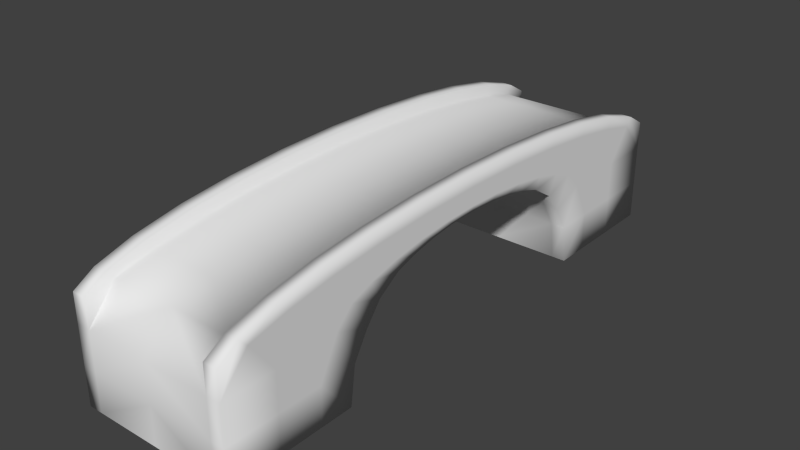 # Source: hotf-bridge.blend  (saved by Blender 2.76.0; exported with 4.5.12 LTS)
import bpy
from mathutils import Matrix  # noqa: F401  (used for matrix-valued properties, if any)

bpy.ops.wm.read_factory_settings(use_empty=True)
scene = bpy.context.scene
scene.name = 'Scene'

# ---- collections
col_collection_1 = bpy.data.collections.new('Collection 1'); scene.collection.children.link(col_collection_1)

# ---- materials (node trees are filled in below, after node groups)
mat_material_001 = bpy.data.materials.new('Material.001')
mat_material_001.alpha_threshold = 0.0
mat_material_001.use_transparent_shadow = False
mat_material_001.roughness = 0.5

# ---- material node trees

# ---- world
world_world = bpy.data.worlds.new('World'); scene.world = world_world
world_world.color = (0.05088, 0.05088, 0.05088)
world_world.use_sun_shadow = False
world_world.sun_shadow_jitter_overblur = 0.0
world_world.cycles.sampling_method = 'MANUAL'
world_world.cycles.sample_map_resolution = 256

# ---- meshes
me_circle_004 = bpy.data.meshes.new('Circle.004')
me_circle_004.from_pydata([(11.67, 1.83, 5.398), (14.85, 1.323, 5.398), (17.46, 0.7063, 5.398), (19.4, -1.506, 5.398), (8.037, 2.206, 5.398), (4.097, 2.438, 5.398), (5.194, 0.3869, 5.398), (6.61, -0.06458, 5.398), (8.119, -1.06, 5.398), (9.19, -2.435, 5.398), (3.577, 0.7223, 5.398), (1.824, 0.9289, 5.398), (19.4, -1.506, 4.457), (17.46, 0.7063, 4.457), (14.85, 1.323, 4.457), (11.67, 1.83, 4.457), (8.037, 2.206, 4.457), (4.097, 2.438, 4.457), (9.19, -2.435, 4.457), (8.119, -1.06, 4.457), (6.61, -0.06458, 4.457), (5.194, 0.3869, 4.457), (3.577, 0.7223, 4.457), (1.824, 0.9289, 4.457), (4.307, 3.281, 5.398), (8.453, 3.016, 5.398), (12.03, 2.621, 5.398), (15.42, 2.01, 5.398), (17.98, 1.252, 5.398), (19.4, 0.4105, 5.398), (19.4, 0.4105, 4.457), (17.98, 1.252, 4.457), (15.42, 2.01, 4.457), (12.03, 2.621, 4.457), (8.453, 3.016, 4.457), (4.307, 3.281, 4.457), (15.79, -1.506, 5.398), (14.21, 0.1549, 5.398), (3.335, 1.808, 5.398), (6.542, 1.587, 5.398), (9.497, 1.227, 5.398), (12.09, 0.744, 5.398), (19.4, -6.71, 5.398), (10.53, -6.71, 5.398), (19.4, -6.71, 4.457), (10.53, -6.71, 4.457), (15.79, -6.71, 5.398), (15.79, -6.71, 4.457), (11.47, -1.506, 5.398), (2.423, 1.239, 5.398), (4.752, 1.027, 5.398), (6.899, 0.6834, 5.398), (8.781, 0.2207, 5.398), (10.33, -0.3432, 5.398), (12.78, -6.71, 5.398), (12.78, -6.71, 4.457), (15.79, -4.108, 5.398), (10.18, -4.108, 5.398), (19.4, -4.108, 4.457), (19.4, -4.108, 5.398), (10.18, -4.108, 4.457), (12.78, -4.108, 5.398), (-11.67, 1.83, 5.398), (-14.85, 1.323, 5.398), (-17.46, 0.7063, 5.398), (-19.4, -1.506, 5.398), (0.0, 2.516, 5.398), (-8.037, 2.206, 5.398), (-4.097, 2.438, 5.398), (-5.194, 0.3869, 5.398), (-6.61, -0.06458, 5.398), (-8.119, -1.06, 5.398), (-9.19, -2.435, 5.398), (0.0, 0.9987, 5.398), (-3.577, 0.7223, 5.398), (-1.824, 0.9289, 5.398), (-19.4, -1.506, 4.457), (-17.46, 0.7063, 4.457), (-14.85, 1.323, 4.457), (-11.67, 1.83, 4.457), (-8.037, 2.206, 4.457), (0.0, 2.516, 4.457), (-4.097, 2.438, 4.457), (-9.19, -2.435, 4.457), (-8.119, -1.06, 4.457), (-6.61, -0.06458, 4.457), (-5.194, 0.3869, 4.457), (-3.577, 0.7223, 4.457), (0.0, 0.9987, 4.457), (-1.824, 0.9289, 4.457), (0.0, 3.372, 5.398), (-4.307, 3.281, 5.398), (-8.453, 3.016, 5.398), (-12.03, 2.621, 5.398), (-15.42, 2.01, 5.398), (-17.98, 1.252, 5.398), (-19.4, 0.4105, 5.398), (0.0, 3.372, 4.457), (-19.4, 0.4105, 4.457), (-17.98, 1.252, 4.457), (-15.42, 2.01, 4.457), (-12.03, 2.621, 4.457), (-8.453, 3.016, 4.457), (-4.307, 3.281, 4.457), (-15.79, -1.506, 5.398), (-14.21, 0.1549, 5.398), (-3.335, 1.808, 5.398), (0.0, 1.883, 5.398), (-6.542, 1.587, 5.398), (-9.497, 1.227, 5.398), (-12.09, 0.744, 5.398), (-19.4, -6.71, 5.398), (-10.53, -6.71, 5.398), (-19.4, -6.71, 4.457), (-10.53, -6.71, 4.457), (-15.79, -6.71, 5.398), (-15.79, -6.71, 4.457), (-11.47, -1.506, 5.398), (-2.423, 1.239, 5.398), (-4.752, 1.027, 5.398), (-6.899, 0.6834, 5.398), (-8.781, 0.2207, 5.398), (-10.33, -0.3432, 5.398), (0.0, 1.31, 5.398), (-12.78, -6.71, 5.398), (-12.78, -6.71, 4.457), (-15.79, -4.108, 5.398), (-10.18, -4.108, 5.398), (-19.4, -4.108, 4.457), (-19.4, -4.108, 5.398), (-10.18, -4.108, 4.457), (-12.78, -4.108, 5.398), (11.67, 1.83, -5.398), (14.85, 1.323, -5.398), (17.46, 0.7063, -5.398), (19.4, -1.506, -5.398), (19.4, -1.506, 0.0), (17.46, 0.7063, 0.0), (14.85, 1.323, 0.0), (11.67, 1.83, 0.0), (8.037, 2.206, 0.0), (4.097, 2.438, 0.0), (8.037, 2.206, -5.398), (4.097, 2.438, -5.398), (5.194, 0.3869, -5.398), (6.61, -0.06458, -5.398), (8.119, -1.06, -5.398), (9.19, -2.435, -5.398), (9.19, -2.435, 0.0), (8.119, -1.06, 0.0), (6.61, -0.06458, 0.0), (5.194, 0.3869, 0.0), (3.577, 0.7223, 0.0), (1.824, 0.9289, 0.0), (3.577, 0.7223, -5.398), (1.824, 0.9289, -5.398), (19.4, -1.506, -4.457), (17.46, 0.7063, -4.457), (14.85, 1.323, -4.457), (11.67, 1.83, -4.457), (8.037, 2.206, -4.457), (4.097, 2.438, -4.457), (9.19, -2.435, -4.457), (8.119, -1.06, -4.457), (6.61, -0.06458, -4.457), (5.194, 0.3869, -4.457), (3.577, 0.7223, -4.457), (1.824, 0.9289, -4.457), (4.307, 3.281, -5.398), (8.453, 3.016, -5.398), (12.03, 2.621, -5.398), (15.42, 2.01, -5.398), (17.98, 1.252, -5.398), (19.4, 0.4105, -5.398), (19.4, 0.4105, -4.457), (17.98, 1.252, -4.457), (15.42, 2.01, -4.457), (12.03, 2.621, -4.457), (8.453, 3.016, -4.457), (4.307, 3.281, -4.457), (15.79, -1.506, -5.398), (14.21, 0.1549, -5.398), (3.335, 1.808, -5.398), (6.542, 1.587, -5.398), (9.497, 1.227, -5.398), (12.09, 0.744, -5.398), (19.4, -6.71, -5.398), (19.4, -6.71, 0.0), (10.53, -6.71, -5.398), (10.53, -6.71, 0.0), (19.4, -6.71, -4.457), (10.53, -6.71, -4.457), (15.79, -6.71, -5.398), (15.79, -6.71, -4.457), (11.47, -1.506, -5.398), (2.423, 1.239, -5.398), (4.752, 1.027, -5.398), (6.899, 0.6834, -5.398), (8.781, 0.2207, -5.398), (10.33, -0.3432, -5.398), (12.78, -6.71, -5.398), (12.78, -6.71, -4.457), (15.79, -4.108, -5.398), (10.18, -4.108, -5.398), (19.4, -4.108, 0.0), (19.4, -4.108, -4.457), (19.4, -4.108, -5.398), (10.19, -4.108, 0.0), (10.18, -4.108, -4.457), (12.78, -4.108, -5.398), (0.0, 2.516, 0.0), (-11.67, 1.83, -5.398), (-14.85, 1.323, -5.398), (-17.46, 0.7063, -5.398), (-19.4, -1.506, -5.398), (0.0, 2.516, -5.398), (-19.4, -1.506, 0.0), (-17.46, 0.7063, 0.0), (-14.85, 1.323, 0.0), (-11.67, 1.83, 0.0), (-8.037, 2.206, 0.0), (-4.097, 2.438, 0.0), (-8.037, 2.206, -5.398), (-4.097, 2.438, -5.398), (0.0, 0.9987, 0.0), (-5.194, 0.3869, -5.398), (-6.61, -0.06458, -5.398), (-8.119, -1.06, -5.398), (-9.19, -2.435, -5.398), (0.0, 0.9987, -5.398), (-9.19, -2.435, 0.0), (-8.119, -1.06, 0.0), (-6.61, -0.06458, 0.0), (-5.194, 0.3869, 0.0), (-3.577, 0.7223, 0.0), (-1.824, 0.9289, 0.0), (-3.577, 0.7223, -5.398), (-1.824, 0.9289, -5.398), (-19.4, -1.506, -4.457), (-17.46, 0.7063, -4.457), (-14.85, 1.323, -4.457), (-11.67, 1.83, -4.457), (-8.037, 2.206, -4.457), (0.0, 2.516, -4.457), (-4.097, 2.438, -4.457), (-9.19, -2.435, -4.457), (-8.119, -1.06, -4.457), (-6.61, -0.06458, -4.457), (-5.194, 0.3869, -4.457), (-3.577, 0.7223, -4.457), (0.0, 0.9987, -4.457), (-1.824, 0.9289, -4.457), (0.0, 3.372, -5.398), (-4.307, 3.281, -5.398), (-8.453, 3.016, -5.398), (-12.03, 2.621, -5.398), (-15.42, 2.01, -5.398), (-17.98, 1.252, -5.398), (-19.4, 0.4105, -5.398), (0.0, 3.372, -4.457), (-19.4, 0.4105, -4.457), (-17.98, 1.252, -4.457), (-15.42, 2.01, -4.457), (-12.03, 2.621, -4.457), (-8.453, 3.016, -4.457), (-4.307, 3.281, -4.457), (-15.79, -1.506, -5.398), (-14.21, 0.1549, -5.398), (-3.335, 1.808, -5.398), (0.0, 1.883, -5.398), (-6.542, 1.587, -5.398), (0.0, 1.883, 0.0), (-9.497, 1.227, -5.398), (-12.09, 0.744, -5.398), (-19.4, -6.71, -5.398), (-19.4, -6.71, 0.0), (-10.53, -6.71, -5.398), (-10.53, -6.71, 0.0), (-19.4, -6.71, -4.457), (-10.53, -6.71, -4.457), (-15.79, -6.71, -5.398), (-15.79, -6.71, -4.457), (-11.47, -1.506, -5.398), (-2.423, 1.239, -5.398), (-4.752, 1.027, -5.398), (-6.899, 0.6834, -5.398), (-8.781, 0.2207, -5.398), (-10.33, -0.3432, -5.398), (0.0, 1.31, -5.398), (0.0, 1.31, 0.0), (-12.78, -6.71, -5.398), (-12.78, -6.71, -4.457), (-15.79, -4.108, -5.398), (-10.18, -4.108, -5.398), (-19.4, -4.108, 0.0), (-19.4, -4.108, -4.457), (-19.4, -4.108, -5.398), (-10.19, -4.108, 0.0), (-10.18, -4.108, -4.457), (-12.78, -4.108, -5.398)], [(271, 210), (289, 271), (224, 289)], [(13, 31, 30, 12), (0, 26, 25, 4), (4, 25, 24, 5), (81, 97, 35, 17), (14, 32, 31, 13), (5, 24, 90, 66), (12, 30, 29, 3), (19, 18, 9, 8), (20, 19, 8, 7), (21, 20, 7, 6), (22, 21, 6, 10), (23, 22, 10, 11), (88, 23, 11, 73), (53, 8, 9, 48), (123, 73, 11, 49), (49, 11, 10, 50), (50, 10, 6, 51), (51, 6, 7, 52), (52, 7, 8, 53), (224, 153, 23, 88), (153, 152, 22, 23), (152, 151, 21, 22), (151, 150, 20, 21), (150, 149, 19, 20), (149, 148, 18, 19), (210, 81, 17, 141), (141, 17, 16, 140), (140, 16, 15, 139), (139, 15, 14, 138), (138, 14, 13, 137), (137, 13, 12, 136), (31, 28, 29, 30), (32, 27, 28, 31), (33, 26, 27, 32), (34, 25, 26, 33), (35, 24, 25, 34), (97, 90, 24, 35), (17, 35, 34, 16), (1, 27, 26, 0), (2, 28, 27, 1), (16, 34, 33, 15), (3, 29, 28, 2), (15, 33, 32, 14), (61, 57, 43, 54), (1, 41, 37, 2), (0, 40, 41, 1), (58, 59, 42, 44), (4, 39, 40, 0), (5, 38, 39, 4), (66, 107, 38, 5), (2, 37, 36, 3), (54, 43, 45, 55), (42, 46, 47, 44), (204, 58, 44, 187), (60, 207, 189, 45), (57, 60, 45, 43), (59, 56, 46, 42), (46, 54, 55, 47), (56, 61, 54, 46), (41, 52, 53, 37), (40, 51, 52, 41), (39, 50, 51, 40), (38, 49, 50, 39), (107, 123, 49, 38), (37, 53, 48, 36), (36, 48, 61, 56), (3, 36, 56, 59), (9, 18, 60, 57), (18, 148, 207, 60), (136, 12, 58, 204), (12, 3, 59, 58), (48, 9, 57, 61), (77, 76, 98, 99), (62, 67, 92, 93), (67, 68, 91, 92), (81, 82, 103, 97), (78, 77, 99, 100), (68, 66, 90, 91), (76, 65, 96, 98), (84, 71, 72, 83), (85, 70, 71, 84), (86, 69, 70, 85), (87, 74, 69, 86), (89, 75, 74, 87), (88, 73, 75, 89), (122, 117, 72, 71), (123, 118, 75, 73), (118, 119, 74, 75), (119, 120, 69, 74), (120, 121, 70, 69), (121, 122, 71, 70), (224, 88, 89, 235), (235, 89, 87, 234), (234, 87, 86, 233), (233, 86, 85, 232), (232, 85, 84, 231), (231, 84, 83, 230), (210, 221, 82, 81), (221, 220, 80, 82), (220, 219, 79, 80), (219, 218, 78, 79), (218, 217, 77, 78), (217, 216, 76, 77), (99, 98, 96, 95), (100, 99, 95, 94), (101, 100, 94, 93), (102, 101, 93, 92), (103, 102, 92, 91), (97, 103, 91, 90), (82, 80, 102, 103), (63, 62, 93, 94), (64, 63, 94, 95), (80, 79, 101, 102), (65, 64, 95, 96), (79, 78, 100, 101), (131, 124, 112, 127), (63, 64, 105, 110), (62, 63, 110, 109), (128, 113, 111, 129), (67, 62, 109, 108), (68, 67, 108, 106), (66, 68, 106, 107), (64, 65, 104, 105), (124, 125, 114, 112), (111, 113, 116, 115), (294, 275, 113, 128), (130, 114, 277, 297), (127, 112, 114, 130), (129, 111, 115, 126), (115, 116, 125, 124), (126, 115, 124, 131), (110, 105, 122, 121), (109, 110, 121, 120), (108, 109, 120, 119), (106, 108, 119, 118), (107, 106, 118, 123), (105, 104, 117, 122), (104, 126, 131, 117), (65, 129, 126, 104), (72, 127, 130, 83), (83, 130, 297, 230), (216, 294, 128, 76), (76, 128, 129, 65), (117, 131, 127, 72), (157, 156, 174, 175), (132, 142, 169, 170), (142, 143, 168, 169), (243, 161, 179, 259), (158, 157, 175, 176), (143, 215, 252, 168), (156, 135, 173, 174), (163, 146, 147, 162), (164, 145, 146, 163), (165, 144, 145, 164), (166, 154, 144, 165), (167, 155, 154, 166), (250, 229, 155, 167), (199, 194, 147, 146), (288, 195, 155, 229), (195, 196, 154, 155), (196, 197, 144, 154), (197, 198, 145, 144), (198, 199, 146, 145), (224, 250, 167, 153), (153, 167, 166, 152), (152, 166, 165, 151), (151, 165, 164, 150), (150, 164, 163, 149), (149, 163, 162, 148), (210, 141, 161, 243), (141, 140, 160, 161), (140, 139, 159, 160), (139, 138, 158, 159), (138, 137, 157, 158), (137, 136, 156, 157), (175, 174, 173, 172), (176, 175, 172, 171), (177, 176, 171, 170), (178, 177, 170, 169), (179, 178, 169, 168), (259, 179, 168, 252), (161, 160, 178, 179), (133, 132, 170, 171), (134, 133, 171, 172), (160, 159, 177, 178), (135, 134, 172, 173), (159, 158, 176, 177), (209, 200, 188, 203), (133, 134, 181, 185), (132, 133, 185, 184), (205, 190, 186, 206), (142, 132, 184, 183), (143, 142, 183, 182), (215, 143, 182, 269), (134, 135, 180, 181), (200, 201, 191, 188), (186, 190, 193, 192), (204, 187, 190, 205), (208, 191, 189, 207), (203, 188, 191, 208), (206, 186, 192, 202), (192, 193, 201, 200), (202, 192, 200, 209), (185, 181, 199, 198), (184, 185, 198, 197), (183, 184, 197, 196), (182, 183, 196, 195), (269, 182, 195, 288), (181, 180, 194, 199), (180, 202, 209, 194), (135, 206, 202, 180), (147, 203, 208, 162), (162, 208, 207, 148), (136, 204, 205, 156), (156, 205, 206, 135), (194, 209, 203, 147), (239, 261, 260, 238), (211, 255, 254, 222), (222, 254, 253, 223), (243, 259, 265, 244), (240, 262, 261, 239), (223, 253, 252, 215), (238, 260, 258, 214), (246, 245, 228, 227), (247, 246, 227, 226), (248, 247, 226, 225), (249, 248, 225, 236), (251, 249, 236, 237), (250, 251, 237, 229), (287, 227, 228, 282), (288, 229, 237, 283), (283, 237, 236, 284), (284, 236, 225, 285), (285, 225, 226, 286), (286, 226, 227, 287), (224, 235, 251, 250), (235, 234, 249, 251), (234, 233, 248, 249), (233, 232, 247, 248), (232, 231, 246, 247), (231, 230, 245, 246), (210, 243, 244, 221), (221, 244, 242, 220), (220, 242, 241, 219), (219, 241, 240, 218), (218, 240, 239, 217), (217, 239, 238, 216), (261, 257, 258, 260), (262, 256, 257, 261), (263, 255, 256, 262), (264, 254, 255, 263), (265, 253, 254, 264), (259, 252, 253, 265), (244, 265, 264, 242), (212, 256, 255, 211), (213, 257, 256, 212), (242, 264, 263, 241), (214, 258, 257, 213), (241, 263, 262, 240), (299, 293, 276, 290), (212, 273, 267, 213), (211, 272, 273, 212), (295, 296, 274, 278), (222, 270, 272, 211), (223, 268, 270, 222), (215, 269, 268, 223), (213, 267, 266, 214), (290, 276, 279, 291), (274, 280, 281, 278), (294, 295, 278, 275), (298, 297, 277, 279), (293, 298, 279, 276), (296, 292, 280, 274), (280, 290, 291, 281), (292, 299, 290, 280), (273, 286, 287, 267), (272, 285, 286, 273), (270, 284, 285, 272), (268, 283, 284, 270), (269, 288, 283, 268), (267, 287, 282, 266), (266, 282, 299, 292), (214, 266, 292, 296), (228, 245, 298, 293), (245, 230, 297, 298), (216, 238, 295, 294), (238, 214, 296, 295), (282, 228, 293, 299)])
me_circle_004.polygons.foreach_set('use_smooth', [True] * 288)
_uv = me_circle_004.uv_layers.new(name='UVMap')
_uv.uv.foreach_set('vector', [0.528, 0.9692, 0.5354, 0.9491, 0.5817, 0.9507, 0.6075, 0.9998, 0.3536, 0.897, 0.3608, 0.9219, 0.2542, 0.9215, 0.244, 0.8962, 0.244, 0.8962, 0.2542, 0.9215, 0.1301, 0.9211, 0.125, 0.8955, 0.0006914, 0.9752, 0.0001642, 0.9492, 0.13, 0.9494, 0.1247, 0.975, 0.4496, 0.9733, 0.4612, 0.9499, 0.5354, 0.9491, 0.528, 0.9692, 0.125, 0.8955, 0.1301, 0.9211, 0.0002338, 0.9206, 0.0009016, 0.8946, 0.6108, 0.3162, 0.6675, 0.3162, 0.6675, 0.3441, 0.6108, 0.3441, 0.2445, 0.696, 0.2936, 0.7109, 0.2856, 0.7372, 0.237, 0.7223, 0.1937, 0.6823, 0.2445, 0.696, 0.237, 0.7223, 0.1872, 0.7086, 0.1516, 0.6728, 0.1937, 0.6823, 0.1872, 0.7086, 0.1462, 0.6993, 0.1045, 0.6645, 0.1516, 0.6728, 0.1462, 0.6993, 0.1003, 0.691, 0.05433, 0.6579, 0.1045, 0.6645, 0.1003, 0.691, 0.05114, 0.6843, 0.002915, 0.6526, 0.05433, 0.6579, 0.05114, 0.6843, 0.0001642, 0.6789, 0.315, 0.8039, 0.2539, 0.7727, 0.2916, 0.7375, 0.3539, 0.7753, 0.005765, 0.8042, 0.007214, 0.7951, 0.0608, 0.8016, 0.07685, 0.8134, 0.07685, 0.8134, 0.0608, 0.8016, 0.113, 0.8037, 0.1459, 0.818, 0.1459, 0.818, 0.113, 0.8037, 0.1617, 0.8014, 0.2102, 0.818, 0.2102, 0.818, 0.1617, 0.8014, 0.2052, 0.7948, 0.2673, 0.8132, 0.2673, 0.8132, 0.2052, 0.7948, 0.2539, 0.7727, 0.315, 0.8039, 0.01237, 0.5267, 0.0681, 0.5259, 0.05433, 0.6579, 0.002915, 0.6526, 0.0681, 0.5259, 0.1238, 0.5285, 0.1045, 0.6645, 0.05433, 0.6579, 0.1238, 0.5285, 0.1776, 0.5345, 0.1516, 0.6728, 0.1045, 0.6645, 0.1776, 0.5345, 0.2275, 0.543, 0.1937, 0.6823, 0.1516, 0.6728, 0.2275, 0.543, 0.286, 0.5619, 0.2445, 0.696, 0.1937, 0.6823, 0.286, 0.5619, 0.334, 0.586, 0.2936, 0.7109, 0.2445, 0.696, 0.009164, 0.481, 0.0001643, 0.3449, 0.1253, 0.3364, 0.1351, 0.4733, 0.1351, 0.4733, 0.1253, 0.3364, 0.2466, 0.327, 0.2588, 0.4624, 0.2588, 0.4624, 0.2466, 0.327, 0.3564, 0.3191, 0.3653, 0.4491, 0.3653, 0.4491, 0.3564, 0.3191, 0.4515, 0.3162, 0.4528, 0.4391, 0.4528, 0.4391, 0.4515, 0.3162, 0.5308, 0.3209, 0.518, 0.4347, 0.518, 0.4347, 0.5308, 0.3209, 0.6105, 0.3333, 0.5917, 0.454, 0.5354, 0.9491, 0.536, 0.9237, 0.5816, 0.9223, 0.5817, 0.9507, 0.4612, 0.9499, 0.4614, 0.9225, 0.536, 0.9237, 0.5354, 0.9491, 0.3606, 0.9499, 0.3608, 0.9219, 0.4614, 0.9225, 0.4612, 0.9499, 0.2541, 0.9497, 0.2542, 0.9215, 0.3608, 0.9219, 0.3606, 0.9499, 0.13, 0.9494, 0.1301, 0.9211, 0.2542, 0.9215, 0.2541, 0.9497, 0.0001642, 0.9492, 0.0002338, 0.9206, 0.1301, 0.9211, 0.13, 0.9494, 0.1247, 0.975, 0.13, 0.9494, 0.2541, 0.9497, 0.2437, 0.975, 0.4499, 0.899, 0.4614, 0.9225, 0.3608, 0.9219, 0.3536, 0.897, 0.5286, 0.9037, 0.536, 0.9237, 0.4614, 0.9225, 0.4499, 0.899, 0.2437, 0.975, 0.2541, 0.9497, 0.3606, 0.9499, 0.3533, 0.9748, 0.6075, 0.8739, 0.5816, 0.9223, 0.536, 0.9237, 0.5286, 0.9037, 0.3533, 0.9748, 0.3606, 0.9499, 0.4612, 0.9499, 0.4496, 0.9733, 0.1059, 0.2336, 0.02968, 0.2332, 0.04038, 0.1568, 0.1064, 0.1572, 0.4394, 0.8736, 0.3614, 0.8438, 0.4262, 0.8365, 0.5185, 0.8677, 0.3441, 0.8736, 0.2835, 0.8459, 0.3614, 0.8438, 0.4394, 0.8736, 0.328, 0.2349, 0.3003, 0.2348, 0.3008, 0.1583, 0.3284, 0.1585, 0.2363, 0.8677, 0.1955, 0.8427, 0.2835, 0.8459, 0.3441, 0.8736, 0.1202, 0.8562, 0.1008, 0.8342, 0.1955, 0.8427, 0.2363, 0.8677, 0.0001642, 0.8394, 0.003107, 0.8209, 0.1008, 0.8342, 0.1202, 0.8562, 0.5185, 0.8677, 0.4262, 0.8365, 0.4801, 0.7954, 0.5855, 0.8121, 0.6547, 0.0002628, 0.721, 0.0001642, 0.721, 0.02794, 0.6547, 0.02804, 0.4595, 0.0001642, 0.5659, 0.0002664, 0.5659, 0.02804, 0.4595, 0.02792, 0.4589, 0.2358, 0.328, 0.2349, 0.3284, 0.1585, 0.4593, 0.1592, 0.8683, 0.199, 0.7362, 0.2394, 0.7214, 0.1594, 0.8475, 0.1261, 0.8948, 0.1911, 0.8683, 0.199, 0.8475, 0.1261, 0.8735, 0.1185, 0.3003, 0.2348, 0.1943, 0.2341, 0.1948, 0.1577, 0.3008, 0.1583, 0.5659, 0.0002664, 0.6547, 0.0002628, 0.6547, 0.02804, 0.5659, 0.02804, 0.1943, 0.2341, 0.1059, 0.2336, 0.1064, 0.1572, 0.1948, 0.1577, 0.3614, 0.8438, 0.2673, 0.8132, 0.315, 0.8039, 0.4262, 0.8365, 0.2835, 0.8459, 0.2102, 0.818, 0.2673, 0.8132, 0.3614, 0.8438, 0.1955, 0.8427, 0.1459, 0.818, 0.2102, 0.818, 0.2835, 0.8459, 0.1008, 0.8342, 0.07685, 0.8134, 0.1459, 0.818, 0.1955, 0.8427, 0.003107, 0.8209, 0.005765, 0.8042, 0.07685, 0.8134, 0.1008, 0.8342, 0.4262, 0.8365, 0.315, 0.8039, 0.3539, 0.7753, 0.4801, 0.7954, 0.1939, 0.3105, 0.06705, 0.3098, 0.1059, 0.2336, 0.1943, 0.2341, 0.2999, 0.3111, 0.1939, 0.3105, 0.1943, 0.2341, 0.3003, 0.2348, 0.912, 0.246, 0.8855, 0.2543, 0.8683, 0.199, 0.8948, 0.1911, 0.8855, 0.2543, 0.7585, 0.2952, 0.7362, 0.2394, 0.8683, 0.199, 0.4584, 0.3121, 0.3275, 0.3113, 0.328, 0.2349, 0.4589, 0.2358, 0.3275, 0.3113, 0.2999, 0.3111, 0.3003, 0.2348, 0.328, 0.2349, 0.06705, 0.3098, 0.0001642, 0.2821, 0.02968, 0.2332, 0.1059, 0.2336, 0.528, 0.9692, 0.6075, 0.9998, 0.5817, 0.9507, 0.5354, 0.9491, 0.3536, 0.897, 0.244, 0.8962, 0.2542, 0.9215, 0.3608, 0.9219, 0.244, 0.8962, 0.125, 0.8955, 0.1301, 0.9211, 0.2542, 0.9215, 0.0006914, 0.9752, 0.1247, 0.975, 0.13, 0.9494, 0.0001642, 0.9492, 0.4496, 0.9733, 0.528, 0.9692, 0.5354, 0.9491, 0.4612, 0.9499, 0.125, 0.8955, 0.0009016, 0.8946, 0.0002338, 0.9206, 0.1301, 0.9211, 0.6108, 0.3162, 0.6108, 0.3441, 0.6675, 0.3441, 0.6675, 0.3162, 0.2445, 0.696, 0.237, 0.7223, 0.2856, 0.7372, 0.2936, 0.7109, 0.1937, 0.6823, 0.1872, 0.7086, 0.237, 0.7223, 0.2445, 0.696, 0.1516, 0.6728, 0.1462, 0.6993, 0.1872, 0.7086, 0.1937, 0.6823, 0.1045, 0.6645, 0.1003, 0.691, 0.1462, 0.6993, 0.1516, 0.6728, 0.05433, 0.6579, 0.05114, 0.6843, 0.1003, 0.691, 0.1045, 0.6645, 0.002915, 0.6526, 0.0001642, 0.6789, 0.05114, 0.6843, 0.05433, 0.6579, 0.315, 0.8039, 0.3539, 0.7753, 0.2916, 0.7375, 0.2539, 0.7727, 0.005765, 0.8042, 0.07685, 0.8134, 0.0608, 0.8016, 0.007214, 0.7951, 0.07685, 0.8134, 0.1459, 0.818, 0.113, 0.8037, 0.0608, 0.8016, 0.1459, 0.818, 0.2102, 0.818, 0.1617, 0.8014, 0.113, 0.8037, 0.2102, 0.818, 0.2673, 0.8132, 0.2052, 0.7948, 0.1617, 0.8014, 0.2673, 0.8132, 0.315, 0.8039, 0.2539, 0.7727, 0.2052, 0.7948, 0.01237, 0.5267, 0.002915, 0.6526, 0.05433, 0.6579, 0.0681, 0.5259, 0.0681, 0.5259, 0.05433, 0.6579, 0.1045, 0.6645, 0.1238, 0.5285, 0.1238, 0.5285, 0.1045, 0.6645, 0.1516, 0.6728, 0.1776, 0.5345, 0.1776, 0.5345, 0.1516, 0.6728, 0.1937, 0.6823, 0.2275, 0.543, 0.2275, 0.543, 0.1937, 0.6823, 0.2445, 0.696, 0.286, 0.5619, 0.286, 0.5619, 0.2445, 0.696, 0.2936, 0.7109, 0.334, 0.586, 0.009164, 0.481, 0.1351, 0.4733, 0.1253, 0.3364, 0.0001643, 0.3449, 0.1351, 0.4733, 0.2588, 0.4624, 0.2466, 0.327, 0.1253, 0.3364, 0.2588, 0.4624, 0.3653, 0.4491, 0.3564, 0.3191, 0.2466, 0.327, 0.3653, 0.4491, 0.4528, 0.4391, 0.4515, 0.3162, 0.3564, 0.3191, 0.4528, 0.4391, 0.518, 0.4347, 0.5308, 0.3209, 0.4515, 0.3162, 0.518, 0.4347, 0.5917, 0.454, 0.6105, 0.3333, 0.5308, 0.3209, 0.5354, 0.9491, 0.5817, 0.9507, 0.5816, 0.9223, 0.536, 0.9237, 0.4612, 0.9499, 0.5354, 0.9491, 0.536, 0.9237, 0.4614, 0.9225, 0.3606, 0.9499, 0.4612, 0.9499, 0.4614, 0.9225, 0.3608, 0.9219, 0.2541, 0.9497, 0.3606, 0.9499, 0.3608, 0.9219, 0.2542, 0.9215, 0.13, 0.9494, 0.2541, 0.9497, 0.2542, 0.9215, 0.1301, 0.9211, 0.0001642, 0.9492, 0.13, 0.9494, 0.1301, 0.9211, 0.0002338, 0.9206, 0.1247, 0.975, 0.2437, 0.975, 0.2541, 0.9497, 0.13, 0.9494, 0.4499, 0.899, 0.3536, 0.897, 0.3608, 0.9219, 0.4614, 0.9225, 0.5286, 0.9037, 0.4499, 0.899, 0.4614, 0.9225, 0.536, 0.9237, 0.2437, 0.975, 0.3533, 0.9748, 0.3606, 0.9499, 0.2541, 0.9497, 0.6075, 0.8739, 0.5286, 0.9037, 0.536, 0.9237, 0.5816, 0.9223, 0.3533, 0.9748, 0.4496, 0.9733, 0.4612, 0.9499, 0.3606, 0.9499, 0.1059, 0.2336, 0.1064, 0.1572, 0.04038, 0.1568, 0.02968, 0.2332, 0.4394, 0.8736, 0.5185, 0.8677, 0.4262, 0.8365, 0.3614, 0.8438, 0.3441, 0.8736, 0.4394, 0.8736, 0.3614, 0.8438, 0.2835, 0.8459, 0.328, 0.2349, 0.3284, 0.1585, 0.3008, 0.1583, 0.3003, 0.2348, 0.2363, 0.8677, 0.3441, 0.8736, 0.2835, 0.8459, 0.1955, 0.8427, 0.1202, 0.8562, 0.2363, 0.8677, 0.1955, 0.8427, 0.1008, 0.8342, 0.0001642, 0.8394, 0.1202, 0.8562, 0.1008, 0.8342, 0.003107, 0.8209, 0.5185, 0.8677, 0.5855, 0.8121, 0.4801, 0.7954, 0.4262, 0.8365, 0.6547, 0.0002628, 0.6547, 0.02804, 0.721, 0.02794, 0.721, 0.0001642, 0.4595, 0.0001642, 0.4595, 0.02792, 0.5659, 0.02804, 0.5659, 0.0002664, 0.4589, 0.2358, 0.4593, 0.1592, 0.3284, 0.1585, 0.328, 0.2349, 0.8683, 0.199, 0.8475, 0.1261, 0.7214, 0.1594, 0.7362, 0.2394, 0.8948, 0.1911, 0.8735, 0.1185, 0.8475, 0.1261, 0.8683, 0.199, 0.3003, 0.2348, 0.3008, 0.1583, 0.1948, 0.1577, 0.1943, 0.2341, 0.5659, 0.0002664, 0.5659, 0.02804, 0.6547, 0.02804, 0.6547, 0.0002628, 0.1943, 0.2341, 0.1948, 0.1577, 0.1064, 0.1572, 0.1059, 0.2336, 0.3614, 0.8438, 0.4262, 0.8365, 0.315, 0.8039, 0.2673, 0.8132, 0.2835, 0.8459, 0.3614, 0.8438, 0.2673, 0.8132, 0.2102, 0.818, 0.1955, 0.8427, 0.2835, 0.8459, 0.2102, 0.818, 0.1459, 0.818, 0.1008, 0.8342, 0.1955, 0.8427, 0.1459, 0.818, 0.07685, 0.8134, 0.003107, 0.8209, 0.1008, 0.8342, 0.07685, 0.8134, 0.005765, 0.8042, 0.4262, 0.8365, 0.4801, 0.7954, 0.3539, 0.7753, 0.315, 0.8039, 0.1939, 0.3105, 0.1943, 0.2341, 0.1059, 0.2336, 0.06705, 0.3098, 0.2999, 0.3111, 0.3003, 0.2348, 0.1943, 0.2341, 0.1939, 0.3105, 0.912, 0.246, 0.8948, 0.1911, 0.8683, 0.199, 0.8855, 0.2543, 0.8855, 0.2543, 0.8683, 0.199, 0.7362, 0.2394, 0.7585, 0.2952, 0.4584, 0.3121, 0.4589, 0.2358, 0.328, 0.2349, 0.3275, 0.3113, 0.3275, 0.3113, 0.328, 0.2349, 0.3003, 0.2348, 0.2999, 0.3111, 0.06705, 0.3098, 0.1059, 0.2336, 0.02968, 0.2332, 0.0001642, 0.2821, 0.528, 0.9692, 0.6075, 0.9998, 0.5817, 0.9507, 0.5354, 0.9491, 0.3536, 0.897, 0.244, 0.8962, 0.2542, 0.9215, 0.3608, 0.9219, 0.244, 0.8962, 0.125, 0.8955, 0.1301, 0.9211, 0.2542, 0.9215, 0.0006914, 0.9752, 0.1247, 0.975, 0.13, 0.9494, 0.0001642, 0.9492, 0.4496, 0.9733, 0.528, 0.9692, 0.5354, 0.9491, 0.4612, 0.9499, 0.125, 0.8955, 0.0009016, 0.8946, 0.0002338, 0.9206, 0.1301, 0.9211, 0.6108, 0.3162, 0.6108, 0.3441, 0.6675, 0.3441, 0.6675, 0.3162, 0.2445, 0.696, 0.237, 0.7223, 0.2856, 0.7372, 0.2936, 0.7109, 0.1937, 0.6823, 0.1872, 0.7086, 0.237, 0.7223, 0.2445, 0.696, 0.1516, 0.6728, 0.1462, 0.6993, 0.1872, 0.7086, 0.1937, 0.6823, 0.1045, 0.6645, 0.1003, 0.691, 0.1462, 0.6993, 0.1516, 0.6728, 0.05433, 0.6579, 0.05114, 0.6843, 0.1003, 0.691, 0.1045, 0.6645, 0.002915, 0.6526, 0.0001642, 0.6789, 0.05114, 0.6843, 0.05433, 0.6579, 0.315, 0.8039, 0.3539, 0.7753, 0.2916, 0.7375, 0.2539, 0.7727, 0.005765, 0.8042, 0.07685, 0.8134, 0.0608, 0.8016, 0.007214, 0.7951, 0.07685, 0.8134, 0.1459, 0.818, 0.113, 0.8037, 0.0608, 0.8016, 0.1459, 0.818, 0.2102, 0.818, 0.1617, 0.8014, 0.113, 0.8037, 0.2102, 0.818, 0.2673, 0.8132, 0.2052, 0.7948, 0.1617, 0.8014, 0.2673, 0.8132, 0.315, 0.8039, 0.2539, 0.7727, 0.2052, 0.7948, 0.01237, 0.5267, 0.002915, 0.6526, 0.05433, 0.6579, 0.0681, 0.5259, 0.0681, 0.5259, 0.05433, 0.6579, 0.1045, 0.6645, 0.1238, 0.5285, 0.1238, 0.5285, 0.1045, 0.6645, 0.1516, 0.6728, 0.1776, 0.5345, 0.1776, 0.5345, 0.1516, 0.6728, 0.1937, 0.6823, 0.2275, 0.543, 0.2275, 0.543, 0.1937, 0.6823, 0.2445, 0.696, 0.286, 0.5619, 0.286, 0.5619, 0.2445, 0.696, 0.2936, 0.7109, 0.334, 0.586, 0.009164, 0.481, 0.1351, 0.4733, 0.1253, 0.3364, 0.0001643, 0.3449, 0.1351, 0.4733, 0.2588, 0.4624, 0.2466, 0.327, 0.1253, 0.3364, 0.2588, 0.4624, 0.3653, 0.4491, 0.3564, 0.3191, 0.2466, 0.327, 0.3653, 0.4491, 0.4528, 0.4391, 0.4515, 0.3162, 0.3564, 0.3191, 0.4528, 0.4391, 0.518, 0.4347, 0.5308, 0.3209, 0.4515, 0.3162, 0.518, 0.4347, 0.5917, 0.454, 0.6105, 0.3333, 0.5308, 0.3209, 0.5354, 0.9491, 0.5817, 0.9507, 0.5816, 0.9223, 0.536, 0.9237, 0.4612, 0.9499, 0.5354, 0.9491, 0.536, 0.9237, 0.4614, 0.9225, 0.3606, 0.9499, 0.4612, 0.9499, 0.4614, 0.9225, 0.3608, 0.9219, 0.2541, 0.9497, 0.3606, 0.9499, 0.3608, 0.9219, 0.2542, 0.9215, 0.13, 0.9494, 0.2541, 0.9497, 0.2542, 0.9215, 0.1301, 0.9211, 0.0001642, 0.9492, 0.13, 0.9494, 0.1301, 0.9211, 0.0002338, 0.9206, 0.1247, 0.975, 0.2437, 0.975, 0.2541, 0.9497, 0.13, 0.9494, 0.4499, 0.899, 0.3536, 0.897, 0.3608, 0.9219, 0.4614, 0.9225, 0.5286, 0.9037, 0.4499, 0.899, 0.4614, 0.9225, 0.536, 0.9237, 0.2437, 0.975, 0.3533, 0.9748, 0.3606, 0.9499, 0.2541, 0.9497, 0.6075, 0.8739, 0.5286, 0.9037, 0.536, 0.9237, 0.5816, 0.9223, 0.3533, 0.9748, 0.4496, 0.9733, 0.4612, 0.9499, 0.3606, 0.9499, 0.1059, 0.2336, 0.1064, 0.1572, 0.04038, 0.1568, 0.02968, 0.2332, 0.4394, 0.8736, 0.5185, 0.8677, 0.4262, 0.8365, 0.3614, 0.8438, 0.3441, 0.8736, 0.4394, 0.8736, 0.3614, 0.8438, 0.2835, 0.8459, 0.328, 0.2349, 0.3284, 0.1585, 0.3008, 0.1583, 0.3003, 0.2348, 0.2363, 0.8677, 0.3441, 0.8736, 0.2835, 0.8459, 0.1955, 0.8427, 0.1202, 0.8562, 0.2363, 0.8677, 0.1955, 0.8427, 0.1008, 0.8342, 0.0001642, 0.8394, 0.1202, 0.8562, 0.1008, 0.8342, 0.003107, 0.8209, 0.5185, 0.8677, 0.5855, 0.8121, 0.4801, 0.7954, 0.4262, 0.8365, 0.6547, 0.0002628, 0.6547, 0.02804, 0.721, 0.02794, 0.721, 0.0001642, 0.4595, 0.0001642, 0.4595, 0.02792, 0.5659, 0.02804, 0.5659, 0.0002664, 0.4589, 0.2358, 0.4593, 0.1592, 0.3284, 0.1585, 0.328, 0.2349, 0.8683, 0.199, 0.8475, 0.1261, 0.7214, 0.1594, 0.7362, 0.2394, 0.8948, 0.1911, 0.8735, 0.1185, 0.8475, 0.1261, 0.8683, 0.199, 0.3003, 0.2348, 0.3008, 0.1583, 0.1948, 0.1577, 0.1943, 0.2341, 0.5659, 0.0002664, 0.5659, 0.02804, 0.6547, 0.02804, 0.6547, 0.0002628, 0.1943, 0.2341, 0.1948, 0.1577, 0.1064, 0.1572, 0.1059, 0.2336, 0.3614, 0.8438, 0.4262, 0.8365, 0.315, 0.8039, 0.2673, 0.8132, 0.2835, 0.8459, 0.3614, 0.8438, 0.2673, 0.8132, 0.2102, 0.818, 0.1955, 0.8427, 0.2835, 0.8459, 0.2102, 0.818, 0.1459, 0.818, 0.1008, 0.8342, 0.1955, 0.8427, 0.1459, 0.818, 0.07685, 0.8134, 0.003107, 0.8209, 0.1008, 0.8342, 0.07685, 0.8134, 0.005765, 0.8042, 0.4262, 0.8365, 0.4801, 0.7954, 0.3539, 0.7753, 0.315, 0.8039, 0.1939, 0.3105, 0.1943, 0.2341, 0.1059, 0.2336, 0.06705, 0.3098, 0.2999, 0.3111, 0.3003, 0.2348, 0.1943, 0.2341, 0.1939, 0.3105, 0.912, 0.246, 0.8948, 0.1911, 0.8683, 0.199, 0.8855, 0.2543, 0.8855, 0.2543, 0.8683, 0.199, 0.7362, 0.2394, 0.7585, 0.2952, 0.4584, 0.3121, 0.4589, 0.2358, 0.328, 0.2349, 0.3275, 0.3113, 0.3275, 0.3113, 0.328, 0.2349, 0.3003, 0.2348, 0.2999, 0.3111, 0.06705, 0.3098, 0.1059, 0.2336, 0.02968, 0.2332, 0.0001642, 0.2821, 0.528, 0.9692, 0.5354, 0.9491, 0.5817, 0.9507, 0.6075, 0.9998, 0.3536, 0.897, 0.3608, 0.9219, 0.2542, 0.9215, 0.244, 0.8962, 0.244, 0.8962, 0.2542, 0.9215, 0.1301, 0.9211, 0.125, 0.8955, 0.0006914, 0.9752, 0.0001642, 0.9492, 0.13, 0.9494, 0.1247, 0.975, 0.4496, 0.9733, 0.4612, 0.9499, 0.5354, 0.9491, 0.528, 0.9692, 0.125, 0.8955, 0.1301, 0.9211, 0.0002338, 0.9206, 0.0009016, 0.8946, 0.6108, 0.3162, 0.6675, 0.3162, 0.6675, 0.3441, 0.6108, 0.3441, 0.2445, 0.696, 0.2936, 0.7109, 0.2856, 0.7372, 0.237, 0.7223, 0.1937, 0.6823, 0.2445, 0.696, 0.237, 0.7223, 0.1872, 0.7086, 0.1516, 0.6728, 0.1937, 0.6823, 0.1872, 0.7086, 0.1462, 0.6993, 0.1045, 0.6645, 0.1516, 0.6728, 0.1462, 0.6993, 0.1003, 0.691, 0.05433, 0.6579, 0.1045, 0.6645, 0.1003, 0.691, 0.05114, 0.6843, 0.002915, 0.6526, 0.05433, 0.6579, 0.05114, 0.6843, 0.0001642, 0.6789, 0.315, 0.8039, 0.2539, 0.7727, 0.2916, 0.7375, 0.3539, 0.7753, 0.005765, 0.8042, 0.007214, 0.7951, 0.0608, 0.8016, 0.07685, 0.8134, 0.07685, 0.8134, 0.0608, 0.8016, 0.113, 0.8037, 0.1459, 0.818, 0.1459, 0.818, 0.113, 0.8037, 0.1617, 0.8014, 0.2102, 0.818, 0.2102, 0.818, 0.1617, 0.8014, 0.2052, 0.7948, 0.2673, 0.8132, 0.2673, 0.8132, 0.2052, 0.7948, 0.2539, 0.7727, 0.315, 0.8039, 0.01237, 0.5267, 0.0681, 0.5259, 0.05433, 0.6579, 0.002915, 0.6526, 0.0681, 0.5259, 0.1238, 0.5285, 0.1045, 0.6645, 0.05433, 0.6579, 0.1238, 0.5285, 0.1776, 0.5345, 0.1516, 0.6728, 0.1045, 0.6645, 0.1776, 0.5345, 0.2275, 0.543, 0.1937, 0.6823, 0.1516, 0.6728, 0.2275, 0.543, 0.286, 0.5619, 0.2445, 0.696, 0.1937, 0.6823, 0.286, 0.5619, 0.334, 0.586, 0.2936, 0.7109, 0.2445, 0.696, 0.009164, 0.481, 0.0001643, 0.3449, 0.1253, 0.3364, 0.1351, 0.4733, 0.1351, 0.4733, 0.1253, 0.3364, 0.2466, 0.327, 0.2588, 0.4624, 0.2588, 0.4624, 0.2466, 0.327, 0.3564, 0.3191, 0.3653, 0.4491, 0.3653, 0.4491, 0.3564, 0.3191, 0.4515, 0.3162, 0.4528, 0.4391, 0.4528, 0.4391, 0.4515, 0.3162, 0.5308, 0.3209, 0.518, 0.4347, 0.518, 0.4347, 0.5308, 0.3209, 0.6105, 0.3333, 0.5917, 0.454, 0.5354, 0.9491, 0.536, 0.9237, 0.5816, 0.9223, 0.5817, 0.9507, 0.4612, 0.9499, 0.4614, 0.9225, 0.536, 0.9237, 0.5354, 0.9491, 0.3606, 0.9499, 0.3608, 0.9219, 0.4614, 0.9225, 0.4612, 0.9499, 0.2541, 0.9497, 0.2542, 0.9215, 0.3608, 0.9219, 0.3606, 0.9499, 0.13, 0.9494, 0.1301, 0.9211, 0.2542, 0.9215, 0.2541, 0.9497, 0.0001642, 0.9492, 0.0002338, 0.9206, 0.1301, 0.9211, 0.13, 0.9494, 0.1247, 0.975, 0.13, 0.9494, 0.2541, 0.9497, 0.2437, 0.975, 0.4499, 0.899, 0.4614, 0.9225, 0.3608, 0.9219, 0.3536, 0.897, 0.5286, 0.9037, 0.536, 0.9237, 0.4614, 0.9225, 0.4499, 0.899, 0.2437, 0.975, 0.2541, 0.9497, 0.3606, 0.9499, 0.3533, 0.9748, 0.6075, 0.8739, 0.5816, 0.9223, 0.536, 0.9237, 0.5286, 0.9037, 0.3533, 0.9748, 0.3606, 0.9499, 0.4612, 0.9499, 0.4496, 0.9733, 0.1059, 0.2336, 0.02968, 0.2332, 0.04038, 0.1568, 0.1064, 0.1572, 0.4394, 0.8736, 0.3614, 0.8438, 0.4262, 0.8365, 0.5185, 0.8677, 0.3441, 0.8736, 0.2835, 0.8459, 0.3614, 0.8438, 0.4394, 0.8736, 0.328, 0.2349, 0.3003, 0.2348, 0.3008, 0.1583, 0.3284, 0.1585, 0.2363, 0.8677, 0.1955, 0.8427, 0.2835, 0.8459, 0.3441, 0.8736, 0.1202, 0.8562, 0.1008, 0.8342, 0.1955, 0.8427, 0.2363, 0.8677, 0.0001642, 0.8394, 0.003107, 0.8209, 0.1008, 0.8342, 0.1202, 0.8562, 0.5185, 0.8677, 0.4262, 0.8365, 0.4801, 0.7954, 0.5855, 0.8121, 0.6547, 0.0002628, 0.721, 0.0001642, 0.721, 0.02794, 0.6547, 0.02804, 0.4595, 0.0001642, 0.5659, 0.0002664, 0.5659, 0.02804, 0.4595, 0.02792, 0.4589, 0.2358, 0.328, 0.2349, 0.3284, 0.1585, 0.4593, 0.1592, 0.8683, 0.199, 0.7362, 0.2394, 0.7214, 0.1594, 0.8475, 0.1261, 0.8948, 0.1911, 0.8683, 0.199, 0.8475, 0.1261, 0.8735, 0.1185, 0.3003, 0.2348, 0.1943, 0.2341, 0.1948, 0.1577, 0.3008, 0.1583, 0.5659, 0.0002664, 0.6547, 0.0002628, 0.6547, 0.02804, 0.5659, 0.02804, 0.1943, 0.2341, 0.1059, 0.2336, 0.1064, 0.1572, 0.1948, 0.1577, 0.3614, 0.8438, 0.2673, 0.8132, 0.315, 0.8039, 0.4262, 0.8365, 0.2835, 0.8459, 0.2102, 0.818, 0.2673, 0.8132, 0.3614, 0.8438, 0.1955, 0.8427, 0.1459, 0.818, 0.2102, 0.818, 0.2835, 0.8459, 0.1008, 0.8342, 0.07685, 0.8134, 0.1459, 0.818, 0.1955, 0.8427, 0.003107, 0.8209, 0.005765, 0.8042, 0.07685, 0.8134, 0.1008, 0.8342, 0.4262, 0.8365, 0.315, 0.8039, 0.3539, 0.7753, 0.4801, 0.7954, 0.1939, 0.3105, 0.06705, 0.3098, 0.1059, 0.2336, 0.1943, 0.2341, 0.2999, 0.3111, 0.1939, 0.3105, 0.1943, 0.2341, 0.3003, 0.2348, 0.912, 0.246, 0.8855, 0.2543, 0.8683, 0.199, 0.8948, 0.1911, 0.8855, 0.2543, 0.7585, 0.2952, 0.7362, 0.2394, 0.8683, 0.199, 0.4584, 0.3121, 0.3275, 0.3113, 0.328, 0.2349, 0.4589, 0.2358, 0.3275, 0.3113, 0.2999, 0.3111, 0.3003, 0.2348, 0.328, 0.2349, 0.06705, 0.3098, 0.0001642, 0.2821, 0.02968, 0.2332, 0.1059, 0.2336])
me_circle_004.materials.append(mat_material_001)
me_circle_004.use_remesh_preserve_volume = False
me_circle_004.use_remesh_preserve_attributes = False
me_circle_004.use_mirror_vertex_groups = False
me_circle_004.update()

# ---- objects
ob_bridge_004 = bpy.data.objects.new('Bridge.004', me_circle_004)

# ---- transforms, parenting, visibility, modifiers, constraints
ob_bridge_004.location = (0.0, 0.0, 0.0)
ob_bridge_004.rotation_euler = (1.571, -0.0, -1.571)
ob_bridge_004.lineart.crease_threshold = 0.0

# ---- collection membership
col_collection_1.objects.link(ob_bridge_004)

# ---- scene / render settings (as saved in the file)
scene.frame_start = 1; scene.frame_end = 250; scene.frame_set(1)
scene.render.engine = 'BLENDER_EEVEE_NEXT'
scene.render.resolution_percentage = 50
scene.render.dither_intensity = 0.0
scene.render.use_bake_selected_to_active = True
scene.cycles.use_denoising = False
scene.cycles.samples = 10
scene.cycles.sampling_pattern = 'TABULATED_SOBOL'
scene.cycles.light_sampling_threshold = 0.0
scene.cycles.use_adaptive_sampling = False
scene.cycles.use_light_tree = False
scene.cycles.blur_glossy = 0.0
scene.cycles.pixel_filter_type = 'GAUSSIAN'
scene.cycles.sample_clamp_indirect = 0.0
scene.view_settings.view_transform = 'Standard'
bpy.context.view_layer.update()

# ---- added for rendering (the .blend has no active camera and no usable light): camera, sun
cam_auto = bpy.data.cameras.new('AutoCamera')
cam_auto.lens = 50.0
cam_auto.sensor_width = 36.0
cam_auto.clip_end = 1000.0
ob_auto_camera = bpy.data.objects.new('AutoCamera', cam_auto)
scene.collection.objects.link(ob_auto_camera)
ob_auto_camera.location = (38.4158, -46.0989, 29.0641)
ob_auto_camera.rotation_euler = (1.09748, -7.21219e-08, 0.694738)
scene.camera = ob_auto_camera
light_auto_sun = bpy.data.lights.new('AutoSun', 'SUN')
light_auto_sun.energy = 3.0
light_auto_sun.angle = 0.0523599
ob_auto_sun = bpy.data.objects.new('AutoSun', light_auto_sun)
scene.collection.objects.link(ob_auto_sun)
ob_auto_sun.rotation_euler = (0.872665, 0.174533, 0.523599)
bpy.context.view_layer.update()
